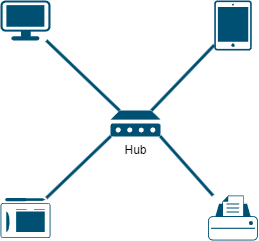

The diagram above was exported from draw.io. Its source (the exported page's mxGraphModel, read from the mxfile embedded in the PNG):
<mxGraphModel dx="1002" dy="563" grid="1" gridSize="10" guides="1" tooltips="1" connect="1" arrows="1" fold="1" page="1" pageScale="1" pageWidth="850" pageHeight="1100" math="0" shadow="0">
  <root>
    <mxCell id="0" />
    <mxCell id="1" parent="0" />
    <mxCell id="9" style="edgeStyle=none;html=1;entryX=0.82;entryY=0;entryDx=0;entryDy=0;entryPerimeter=0;strokeColor=#005073;strokeWidth=3;endArrow=none;endFill=0;" edge="1" parent="1" source="2" target="6">
      <mxGeometry relative="1" as="geometry" />
    </mxCell>
    <mxCell id="2" value="" style="sketch=0;points=[[0.015,0.015,0],[0.985,0.015,0],[0.985,0.985,0],[0.015,0.985,0],[0.25,0,0],[0.5,0,0],[0.75,0,0],[1,0.25,0],[1,0.5,0],[1,0.75,0],[0.75,1,0],[0.5,1,0],[0.25,1,0],[0,0.75,0],[0,0.5,0],[0,0.25,0]];verticalLabelPosition=bottom;html=1;verticalAlign=top;aspect=fixed;align=center;pointerEvents=1;shape=mxgraph.cisco19.handheld;fillColor=#005073;strokeColor=none;" vertex="1" parent="1">
      <mxGeometry x="503.75" y="120" width="37.5" height="50" as="geometry" />
    </mxCell>
    <mxCell id="8" style="edgeStyle=none;html=1;entryX=0.18;entryY=0;entryDx=0;entryDy=0;entryPerimeter=0;strokeColor=#005073;strokeWidth=3;endArrow=none;endFill=0;" edge="1" parent="1" source="3" target="6">
      <mxGeometry relative="1" as="geometry" />
    </mxCell>
    <mxCell id="3" value="" style="points=[[0.03,0.03,0],[0.5,0,0],[0.97,0.03,0],[1,0.4,0],[0.97,0.745,0],[0.5,1,0],[0.03,0.745,0],[0,0.4,0]];verticalLabelPosition=bottom;sketch=0;html=1;verticalAlign=top;aspect=fixed;align=center;pointerEvents=1;shape=mxgraph.cisco19.workstation;fillColor=#005073;strokeColor=none;" vertex="1" parent="1">
      <mxGeometry x="290" y="120" width="50" height="40" as="geometry" />
    </mxCell>
    <mxCell id="7" style="edgeStyle=none;html=1;entryX=0.01;entryY=0.98;entryDx=0;entryDy=0;entryPerimeter=0;strokeWidth=3;strokeColor=#005073;endArrow=none;endFill=0;" edge="1" parent="1" source="4" target="6">
      <mxGeometry relative="1" as="geometry" />
    </mxCell>
    <mxCell id="4" value="" style="points=[[0.015,0.14,0],[0.5,0,0],[0.985,0.14,0],[1,0.57,0],[0.99,0.98,0],[0.5,1,0],[0.01,0.98,0],[0,0.57,0]];verticalLabelPosition=bottom;sketch=0;html=1;verticalAlign=top;aspect=fixed;align=center;pointerEvents=1;shape=mxgraph.cisco19.tablet;fillColor=#005073;strokeColor=none;" vertex="1" parent="1">
      <mxGeometry x="290" y="317.5" width="50" height="40" as="geometry" />
    </mxCell>
    <mxCell id="10" style="edgeStyle=none;html=1;entryX=0.99;entryY=0.98;entryDx=0;entryDy=0;entryPerimeter=0;strokeColor=#005073;strokeWidth=3;endArrow=none;endFill=0;" edge="1" parent="1" source="5" target="6">
      <mxGeometry relative="1" as="geometry" />
    </mxCell>
    <mxCell id="5" value="" style="points=[[0.22,0.185,0],[0.5,0,0],[0.78,0.185,0],[0.975,0.49,0],[1,0.73,0],[0.975,0.97,0],[0.5,1,0],[0.025,0.97,0],[0,0.73,0],[0.025,0.49,0]];verticalLabelPosition=bottom;sketch=0;html=1;verticalAlign=top;aspect=fixed;align=center;pointerEvents=1;shape=mxgraph.cisco19.printer;fillColor=#005073;strokeColor=none;" vertex="1" parent="1">
      <mxGeometry x="497.5" y="315" width="50" height="45" as="geometry" />
    </mxCell>
    <mxCell id="6" value="Hub" style="sketch=0;aspect=fixed;pointerEvents=1;shadow=0;dashed=0;html=1;strokeColor=none;labelPosition=center;verticalLabelPosition=bottom;verticalAlign=top;align=center;fillColor=#005073;shape=mxgraph.mscae.enterprise.device" vertex="1" parent="1">
      <mxGeometry x="400" y="230" width="50" height="26" as="geometry" />
    </mxCell>
  </root>
</mxGraphModel>